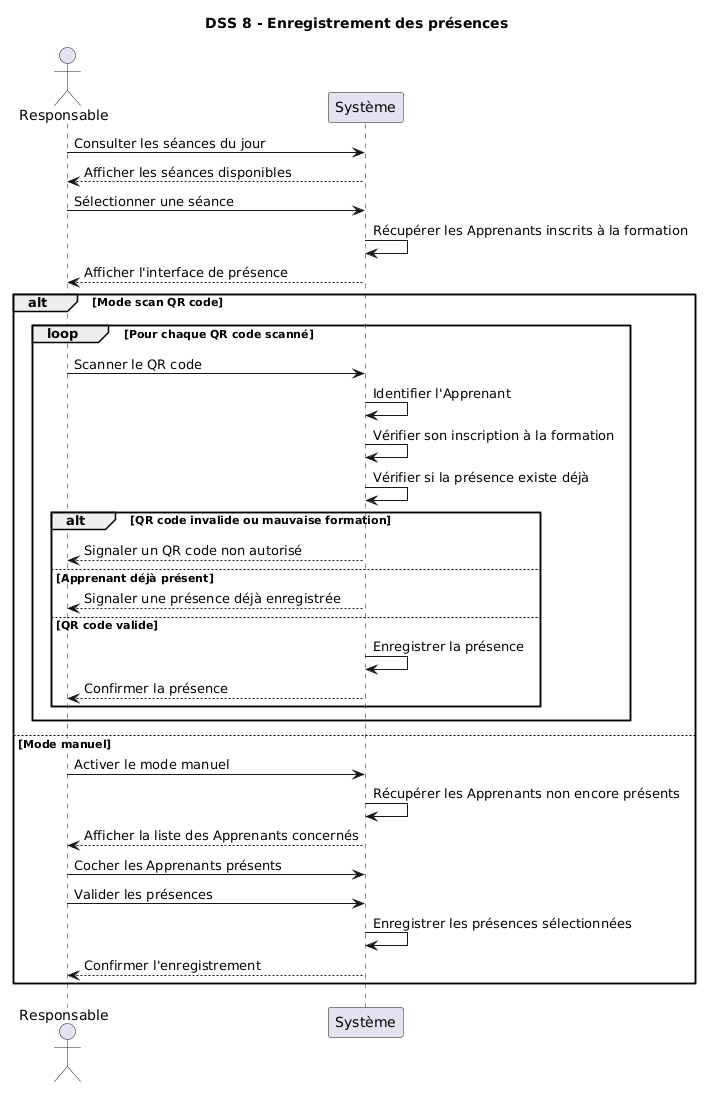

The diagram above was rendered by PlantUML. Its source (embedded in the PNG):
@startuml
title DSS 8 - Enregistrement des présences

actor Responsable
participant "Système" as Systeme

Responsable -> Systeme : Consulter les séances du jour
Systeme --> Responsable : Afficher les séances disponibles

Responsable -> Systeme : Sélectionner une séance
Systeme -> Systeme : Récupérer les Apprenants inscrits à la formation
Systeme --> Responsable : Afficher l'interface de présence

alt Mode scan QR code
    loop Pour chaque QR code scanné
        Responsable -> Systeme : Scanner le QR code
        Systeme -> Systeme : Identifier l'Apprenant
        Systeme -> Systeme : Vérifier son inscription à la formation
        Systeme -> Systeme : Vérifier si la présence existe déjà

        alt QR code invalide ou mauvaise formation
            Systeme --> Responsable : Signaler un QR code non autorisé
        else Apprenant déjà présent
            Systeme --> Responsable : Signaler une présence déjà enregistrée
        else QR code valide
            Systeme -> Systeme : Enregistrer la présence
            Systeme --> Responsable : Confirmer la présence
        end
    end
else Mode manuel
    Responsable -> Systeme : Activer le mode manuel
    Systeme -> Systeme : Récupérer les Apprenants non encore présents
    Systeme --> Responsable : Afficher la liste des Apprenants concernés

    Responsable -> Systeme : Cocher les Apprenants présents
    Responsable -> Systeme : Valider les présences
    Systeme -> Systeme : Enregistrer les présences sélectionnées
    Systeme --> Responsable : Confirmer l'enregistrement
end
@enduml